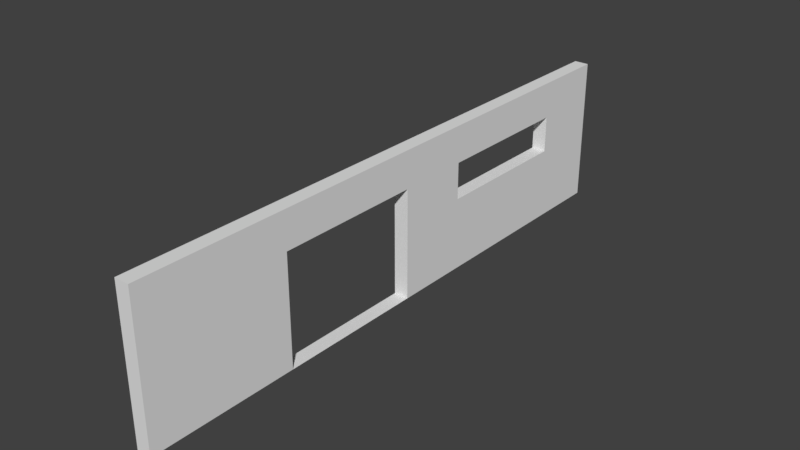 # Source: wall4.blend  (saved by Blender 2.78.0; exported with 4.5.12 LTS)
import bpy
from mathutils import Matrix  # noqa: F401  (used for matrix-valued properties, if any)

bpy.ops.wm.read_factory_settings(use_empty=True)
scene = bpy.context.scene
scene.name = 'Scene'

# ---- collections
col_collection_1 = bpy.data.collections.new('Collection 1'); scene.collection.children.link(col_collection_1)

# ---- materials (node trees are filled in below, after node groups)
mat_material = bpy.data.materials.new('Material')
mat_material.alpha_threshold = 0.0
mat_material.use_transparent_shadow = False
mat_material.roughness = 0.5
mat_material.line_color = (0.0, 0.0, 0.0, 1.0)

# ---- material node trees

# ---- world
world_world = bpy.data.worlds.new('World'); scene.world = world_world
world_world.color = (0.05088, 0.05088, 0.05088)
world_world.use_sun_shadow = False
world_world.sun_shadow_jitter_overblur = 0.0
world_world.cycles.sampling_method = 'MANUAL'

# ---- meshes
me_cube = bpy.data.meshes.new('Cube')
me_cube.from_pydata([(1.0, 1.0, -1.0), (1.0, -1.0, -1.0), (-1.0, -1.0, -1.0), (-1.0, 1.0, -1.0), (1.0, 1.0, 1.0), (1.0, -1.0, 1.0), (-1.0, -1.0, 1.0), (-1.0, 1.0, 1.0), (1.0, 0.005435, -1.0), (-1.0, 0.005435, -1.0), (1.0, 0.005434, 1.0), (-1.0, 0.005435, 1.0), (1.0, 1.0, 0.0), (1.0, -1.0, 0.0), (-1.0, -1.0, 0.0), (-1.0, 1.0, 0.0), (-1.0, 0.005435, 0.0), (1.0, 0.005434, 0.0), (1.0, -0.4973, -1.0), (1.0, -0.4973, 1.0), (-1.0, -0.4973, -1.0), (-1.0, -0.4973, 1.0), (-1.0, -0.4973, 0.0), (1.0, -0.4973, 0.0), (-1.0, 0.5027, -1.0), (-1.0, 0.5027, 1.0), (1.0, 0.5027, -1.0), (1.0, 0.5027, 1.0), (1.0, 0.5027, 0.0), (-1.0, 0.5027, 0.0), (-1.0, 0.005435, -0.5889), (1.0, 0.005435, -0.5889), (1.0, 1.0, -0.5889), (1.0, -1.0, -0.5889), (-1.0, -1.0, -0.5889), (-1.0, 1.0, -0.5889), (1.0, -0.4973, -0.5889), (-1.0, -0.4973, -0.5889), (-1.0, 0.5027, -0.5889), (1.0, 0.5027, -0.5889), (1.0, 1.0, 0.5), (1.0, -1.0, 0.5), (-1.0, -1.0, 0.5), (-1.0, 1.0, 0.5), (-1.0, 0.005435, 0.5), (1.0, 0.005434, 0.5), (-1.0, -0.4973, 0.5), (1.0, -0.4973, 0.5), (1.0, 0.5027, 0.5), (-1.0, 0.5027, 0.5), (1.0, -0.7486, -1.0), (1.0, -0.7486, 1.0), (1.0, -0.7486, 0.0), (-1.0, -0.7486, -1.0), (-1.0, -0.7486, 1.0), (-1.0, -0.7486, 0.0), (-1.0, -0.7486, -0.5889), (1.0, -0.7486, -0.5889), (-1.0, -0.7486, 0.5), (1.0, -0.7486, 0.5), (1.0, 0.2541, -1.0), (1.0, 0.2541, 1.0), (1.0, 0.2541, 0.0), (-1.0, 0.2541, -1.0), (-1.0, 0.2541, 1.0), (-1.0, 0.2541, 0.0), (-1.0, 0.2541, -0.5889), (1.0, 0.2541, -0.5889), (-1.0, 0.2541, 0.5), (1.0, 0.2541, 0.5), (-1.0, 0.7514, -1.0), (-1.0, 0.7514, 1.0), (-1.0, 0.7514, 0.0), (1.0, 0.7514, -1.0), (1.0, 0.7514, 1.0), (1.0, 0.7514, 0.0), (1.0, 0.7514, -0.5889), (-1.0, 0.7514, -0.5889), (1.0, 0.7514, 0.5), (-1.0, 0.7514, 0.5), (-1.0, -0.2459, -1.0), (-1.0, -0.2459, 1.0), (1.0, -0.2459, -1.0), (1.0, -0.2459, 1.0), (1.0, -0.2459, 0.5), (-1.0, -0.2459, 0.5)], [], [(50, 1, 2, 53), (51, 54, 6, 5), (59, 51, 5, 41), (41, 5, 6, 42), (79, 71, 7, 43), (32, 0, 3, 35), (85, 81, 11, 44), (69, 61, 10, 45), (61, 64, 11, 10), (60, 8, 9, 63), (67, 62, 17, 31), (40, 12, 15, 43), (77, 72, 15, 35), (33, 13, 14, 34), (57, 52, 13, 33), (56, 55, 22, 37), (58, 54, 21, 46), (84, 83, 19, 47), (83, 81, 21, 19), (82, 18, 20, 80), (66, 65, 29, 38), (76, 75, 28, 39), (73, 26, 24, 70), (74, 71, 25, 27), (78, 74, 27, 48), (68, 64, 25, 49), (73, 76, 39, 26), (63, 66, 38, 24), (53, 56, 37, 20), (50, 57, 33, 1), (1, 33, 34, 2), (70, 77, 35, 3), (60, 67, 31, 8), (12, 32, 35, 15), (4, 40, 43, 7), (17, 62, 69, 45), (72, 79, 43, 15), (13, 41, 42, 14), (52, 59, 41, 13), (14, 42, 58, 55), (18, 36, 57, 50), (2, 34, 56, 53), (42, 6, 54, 58), (34, 14, 55, 56), (36, 23, 52, 57), (47, 19, 51, 59), (19, 21, 54, 51), (18, 50, 53, 20), (26, 39, 67, 60), (9, 30, 66, 63), (44, 11, 64, 68), (30, 16, 65, 66), (39, 28, 62, 67), (26, 60, 63, 24), (27, 25, 64, 61), (48, 27, 61, 69), (12, 40, 78, 75), (24, 38, 77, 70), (0, 32, 76, 73), (40, 4, 74, 78), (4, 7, 71, 74), (0, 73, 70, 3), (32, 12, 75, 76), (38, 29, 72, 77), (49, 25, 71, 79), (65, 16, 44, 68), (8, 82, 80, 9), (10, 11, 81, 83), (45, 10, 83, 84), (46, 21, 81, 85), (23, 47, 59, 52), (22, 55, 58, 46), (62, 65, 68, 69), (69, 68, 79, 78), (72, 75, 78, 79), (62, 75, 72, 65), (9, 44, 45, 8), (20, 46, 47, 18), (44, 46, 47, 45)])
_uv = me_cube.uv_layers.new(name='UVMap')
_uv.uv.foreach_set('vector', [0.0, 0.0, 1.0, 0.0, 1.0, 1.0, 0.0, 1.0, 0.0, 0.0, 1.0, 0.0, 1.0, 1.0, 0.0, 1.0, 0.0, 0.0, 1.0, 0.0, 1.0, 1.0, 0.0, 1.0, 0.0, 0.0, 1.0, 0.0, 1.0, 1.0, 0.0, 1.0, 0.0, 0.0, 1.0, 0.0, 1.0, 1.0, 0.0, 1.0, 0.0, 0.0, 1.0, 0.0, 1.0, 1.0, 0.0, 1.0, 0.0, 0.0, 1.0, 0.0, 1.0, 1.0, 0.0, 1.0, 0.0, 0.0, 1.0, 0.0, 1.0, 1.0, 0.0, 1.0, 0.0, 0.0, 1.0, 0.0, 1.0, 1.0, 0.0, 1.0, 0.0, 0.0, 1.0, 0.0, 1.0, 1.0, 0.0, 1.0, 0.0, 0.0, 1.0, 0.0, 1.0, 1.0, 0.0, 1.0, 0.0, 0.0, 1.0, 0.0, 1.0, 1.0, 0.0, 1.0, 0.0, 0.0, 1.0, 0.0, 1.0, 1.0, 0.0, 1.0, 0.0, 0.0, 1.0, 0.0, 1.0, 1.0, 0.0, 1.0, 0.0, 0.0, 1.0, 0.0, 1.0, 1.0, 0.0, 1.0, 0.0, 0.0, 1.0, 0.0, 1.0, 1.0, 0.0, 1.0, 0.0, 0.0, 1.0, 0.0, 1.0, 1.0, 0.0, 1.0, 0.0, 0.0, 1.0, 0.0, 1.0, 1.0, 0.0, 1.0, 0.0, 0.0, 1.0, 0.0, 1.0, 1.0, 0.0, 1.0, 0.0, 0.0, 1.0, 0.0, 1.0, 1.0, 0.0, 1.0, 0.0, 0.0, 1.0, 0.0, 1.0, 1.0, 0.0, 1.0, 0.0, 0.0, 1.0, 0.0, 1.0, 1.0, 0.0, 1.0, 0.0, 0.0, 1.0, 0.0, 1.0, 1.0, 0.0, 1.0, 0.0, 0.0, 1.0, 0.0, 1.0, 1.0, 0.0, 1.0, 0.0, 0.0, 1.0, 0.0, 1.0, 1.0, 0.0, 1.0, 0.0, 0.0, 1.0, 0.0, 1.0, 1.0, 0.0, 1.0, 0.0, 0.0, 1.0, 0.0, 1.0, 1.0, 0.0, 1.0, 0.0, 0.0, 1.0, 0.0, 1.0, 1.0, 0.0, 1.0, 0.0, 0.0, 1.0, 0.0, 1.0, 1.0, 0.0, 1.0, 0.0, 0.0, 1.0, 0.0, 1.0, 1.0, 0.0, 1.0, 0.0, 0.0, 1.0, 0.0, 1.0, 1.0, 0.0, 1.0, 0.0, 0.0, 1.0, 0.0, 1.0, 1.0, 0.0, 1.0, 0.0, 0.0, 1.0, 0.0, 1.0, 1.0, 0.0, 1.0, 0.0, 0.0, 1.0, 0.0, 1.0, 1.0, 0.0, 1.0, 0.0, 0.0, 1.0, 0.0, 1.0, 1.0, 0.0, 1.0, 1.0, 1.0, 1.0, 1.0, 0.0, 0.0, 0.0, 1.0, 0.0, 0.0, 1.0, 0.0, 1.0, 1.0, 0.0, 1.0, 0.0, 0.0, 1.0, 0.0, 1.0, 1.0, 0.0, 1.0, 0.0, 0.0, 1.0, 0.0, 1.0, 1.0, 0.0, 1.0, 0.0, 0.0, 1.0, 0.0, 1.0, 1.0, 0.0, 1.0, 0.0, 0.0, 1.0, 0.0, 1.0, 1.0, 0.0, 1.0, 0.0, 0.0, 1.0, 0.0, 1.0, 1.0, 0.0, 1.0, 0.0, 0.0, 1.0, 0.0, 1.0, 1.0, 0.0, 1.0, 0.0, 0.0, 1.0, 0.0, 1.0, 1.0, 0.0, 1.0, 0.0, 0.0, 1.0, 0.0, 1.0, 1.0, 0.0, 1.0, 0.0, 0.0, 1.0, 0.0, 1.0, 1.0, 0.0, 1.0, 0.0, 0.0, 1.0, 0.0, 1.0, 1.0, 0.0, 1.0, 0.0, 0.0, 1.0, 0.0, 1.0, 1.0, 0.0, 1.0, 0.0, 0.0, 1.0, 0.0, 1.0, 1.0, 0.0, 1.0, 0.0, 0.0, 1.0, 0.0, 1.0, 1.0, 0.0, 1.0, 0.0, 0.0, 1.0, 0.0, 1.0, 1.0, 0.0, 1.0, 0.0, 0.0, 1.0, 0.0, 1.0, 1.0, 0.0, 1.0, 0.0, 0.0, 1.0, 0.0, 1.0, 1.0, 0.0, 1.0, 0.0, 0.0, 1.0, 0.0, 1.0, 1.0, 0.0, 1.0, 0.0, 0.0, 1.0, 0.0, 1.0, 1.0, 0.0, 1.0, 0.0, 0.0, 1.0, 0.0, 1.0, 1.0, 0.0, 1.0, 0.0, 0.0, 1.0, 0.0, 1.0, 1.0, 0.0, 1.0, 0.0, 0.0, 1.0, 0.0, 1.0, 1.0, 0.0, 1.0, 0.0, 0.0, 1.0, 0.0, 1.0, 1.0, 0.0, 1.0, 0.0, 0.0, 1.0, 0.0, 1.0, 1.0, 0.0, 1.0, 0.0, 0.0, 1.0, 0.0, 1.0, 1.0, 0.0, 1.0, 0.0, 0.0, 1.0, 0.0, 1.0, 1.0, 0.0, 1.0, 0.0, 0.0, 1.0, 0.0, 1.0, 1.0, 0.0, 1.0, 0.0, 0.0, 1.0, 0.0, 1.0, 1.0, 0.0, 1.0, 0.0, 0.0, 1.0, 0.0, 1.0, 1.0, 0.0, 1.0, 0.0, 1.0, 1.0, 0.0, 0.0, 0.0, 0.0, 0.0, 0.0, 0.0, 1.0, 0.0, 1.0, 1.0, 0.0, 1.0, 0.0, 0.0, 1.0, 0.0, 1.0, 1.0, 0.0, 1.0, 0.0, 0.0, 1.0, 0.0, 1.0, 1.0, 0.0, 1.0, 0.0, 0.0, 1.0, 0.0, 1.0, 1.0, 0.0, 1.0, 1.0, 0.0, 0.0, 0.0, 1.0, 0.0, 1.0, 1.0, 0.0, 0.0, 0.0, 1.0, 0.0, 0.0, 1.0, 0.0, 1.0, 1.0, 0.0, 1.0, 0.0, 0.0, 0.0, 0.0, 0.0, 0.0, 0.0, 0.0, 0.0, 0.0, 0.0, 0.0, 0.0, 0.0, 0.0, 1.0, 1.0, 1.0, 0.0, 0.0, 1.0, 1.0, 0.0, 1.0, 0.0, 0.0, 0.0, 1.0, 1.0, 1.0, 0.0, 0.0, 0.0, 0.0, 1.0, 0.0, 1.0, 1.0, 0.0, 0.0, 0.0, 0.0, 1.0, 0.0, 0.0, 0.0, 0.0, 0.0, 0.0, 0.0, 0.0, 0.0])
me_cube.materials.append(mat_material)
me_cube.use_remesh_preserve_volume = False
me_cube.use_remesh_preserve_attributes = False
me_cube.use_mirror_vertex_groups = False
me_cube.update()

# ---- objects
ob_cube = bpy.data.objects.new('Cube', me_cube)

# ---- transforms, parenting, visibility, modifiers, constraints
ob_cube.location = (0.0, 0.0, 5.0)
ob_cube.scale = (0.5, 20.0, 5.0)
ob_cube.lock_rotations_4d = False
ob_cube.empty_display_type = 'ARROWS'
ob_cube.lineart.crease_threshold = 0.0

# ---- collection membership
col_collection_1.objects.link(ob_cube)

# ---- scene / render settings (as saved in the file)
scene.frame_start = 1; scene.frame_end = 250; scene.frame_set(89)
scene.render.engine = 'BLENDER_EEVEE_NEXT'
scene.render.resolution_percentage = 50
scene.render.dither_intensity = 0.0
scene.cycles.use_denoising = False
scene.cycles.samples = 128
scene.cycles.sampling_pattern = 'TABULATED_SOBOL'
scene.cycles.light_sampling_threshold = 0.0
scene.cycles.use_adaptive_sampling = False
scene.cycles.use_light_tree = False
scene.cycles.blur_glossy = 0.0
scene.cycles.sample_clamp_indirect = 0.0
scene.view_settings.view_transform = 'Standard'
bpy.context.view_layer.update()

# ---- added for rendering (the .blend has no active camera and no usable light): camera, sun
cam_auto = bpy.data.cameras.new('AutoCamera')
cam_auto.lens = 50.0
cam_auto.sensor_width = 36.0
cam_auto.clip_end = 1000.0
ob_auto_camera = bpy.data.objects.new('AutoCamera', cam_auto)
scene.collection.objects.link(ob_auto_camera)
ob_auto_camera.location = (38.1592, -45.7911, 35.5274)
ob_auto_camera.rotation_euler = (1.09748, -7.21219e-08, 0.694738)
scene.camera = ob_auto_camera
light_auto_sun = bpy.data.lights.new('AutoSun', 'SUN')
light_auto_sun.energy = 3.0
light_auto_sun.angle = 0.0523599
ob_auto_sun = bpy.data.objects.new('AutoSun', light_auto_sun)
scene.collection.objects.link(ob_auto_sun)
ob_auto_sun.rotation_euler = (0.872665, 0.174533, 0.523599)
bpy.context.view_layer.update()
